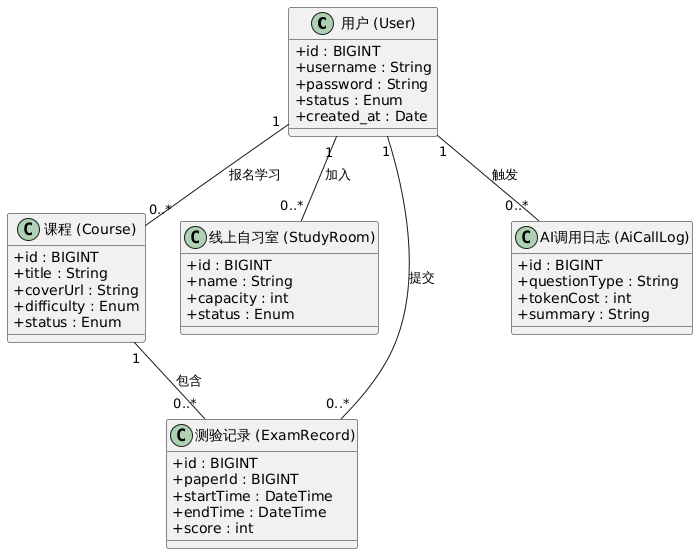

The diagram above was rendered by PlantUML. Its source (embedded in the PNG):
@startuml
skinparam classAttributeIconSize 0

class "用户 (User)" as User {
  + id : BIGINT
  + username : String
  + password : String
  + status : Enum
  + created_at : Date
}

class "课程 (Course)" as Course {
  + id : BIGINT
  + title : String
  + coverUrl : String
  + difficulty : Enum
  + status : Enum
}

class "线上自习室 (StudyRoom)" as StudyRoom {
  + id : BIGINT
  + name : String
  + capacity : int
  + status : Enum
}

class "测验记录 (ExamRecord)" as ExamRecord {
  + id : BIGINT
  + paperId : BIGINT
  + startTime : DateTime
  + endTime : DateTime
  + score : int
}

class "AI调用日志 (AiCallLog)" as AiCallLog {
  + id : BIGINT
  + questionType : String
  + tokenCost : int
  + summary : String
}

User "1" -- "0..*" Course : 报名学习
User "1" -- "0..*" StudyRoom : 加入
User "1" -- "0..*" ExamRecord : 提交
User "1" -- "0..*" AiCallLog : 触发
Course "1" -- "0..*" ExamRecord : 包含
@enduml